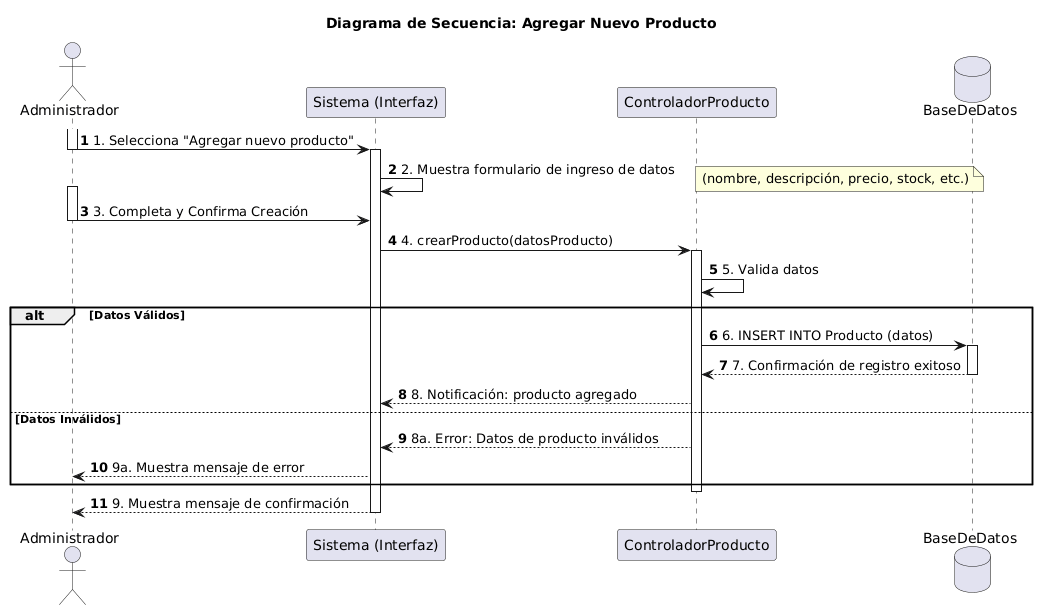

The diagram above was rendered by PlantUML. Its source (embedded in the PNG):
@startuml
title Diagrama de Secuencia: Agregar Nuevo Producto

actor "Administrador" as A
participant "Sistema (Interfaz)" as S
participant "ControladorProducto" as C
database "BaseDeDatos" as D

autonumber

activate A
A -> S : 1. Selecciona "Agregar nuevo producto"
deactivate A

activate S
S -> S : 2. Muestra formulario de ingreso de datos
note right
(nombre, descripción, precio, stock, etc.)
end note

activate A
A -> S : 3. Completa y Confirma Creación
deactivate A

S -> C : 4. crearProducto(datosProducto)
activate C

C -> C : 5. Valida datos
alt Datos Válidos
    C -> D : 6. INSERT INTO Producto (datos)
    activate D
    D --> C : 7. Confirmación de registro exitoso
    deactivate D
    C --> S : 8. Notificación: producto agregado
else Datos Inválidos
    C --> S : 8a. Error: Datos de producto inválidos
    S --> A : 9a. Muestra mensaje de error
end

deactivate C

S --> A : 9. Muestra mensaje de confirmación
deactivate S
@enduml